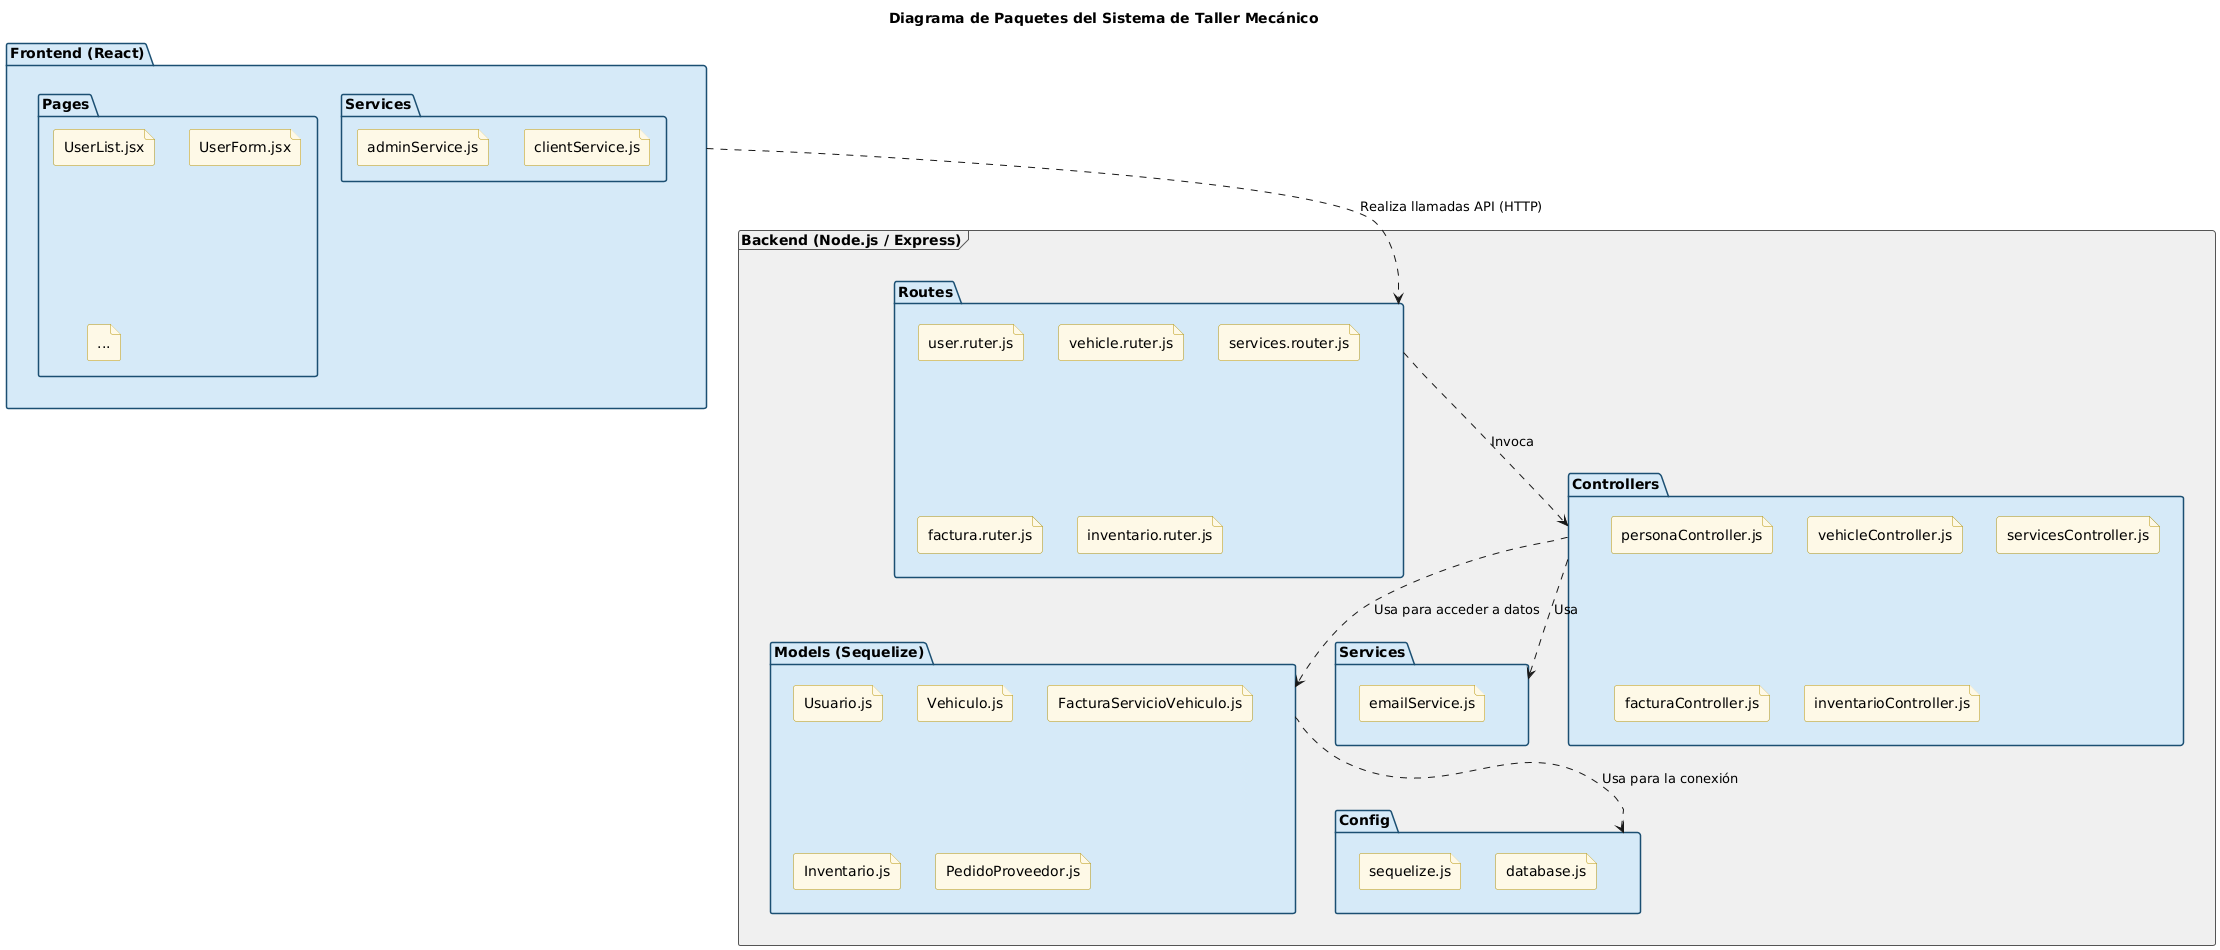

The diagram above was rendered by PlantUML. Its source (embedded in the PNG):
@startuml
title "Diagrama de Paquetes del Sistema de Taller Mecánico"

' --- Estilos para mejorar la legibilidad ---
skinparam package {
    borderColor #1B4F72
    backgroundColor #D6EAF8
    arrowColor #1B4F72
    stereotypeFontColor #1B4F72
}
skinparam frame {
    borderColor #555
    backgroundColor #F0F0F0
}
skinparam file {
    backgroundColor #FEF9E7
    borderColor #B7950B
}

' --- Paquete del Frontend ---
package "Frontend (React)" as Frontend {
    package "Pages" {
        file "UserList.jsx"
        file "UserForm.jsx"
        file "..."
    }
    package "Services" {
        file "adminService.js"
        file "clientService.js"
        file "..."
    }
}

' --- Paquete del Backend ---
frame "Backend (Node.js / Express)" as Backend {
    package "Routes" as Routes {
        file "user.ruter.js"
        file "vehicle.ruter.js"
        file "services.router.js"
        file "factura.ruter.js"
        file "inventario.ruter.js"
        file "..."
    }

    package "Controllers" as Controllers {
        file "personaController.js"
        file "vehicleController.js"
        file "servicesController.js"
        file "facturaController.js"
        file "inventarioController.js"
        file "..."
    }

    package "Models (Sequelize)" as Models {
        file "Usuario.js"
        file "Vehiculo.js"
        file "FacturaServicioVehiculo.js"
        file "Inventario.js"
        file "PedidoProveedor.js"
        file "..."
    }

    package "Services" as AppServices {
        file "emailService.js"
    }

    package "Config" as Config {
        file "sequelize.js"
        file "database.js"
    }
}

' --- Definición de Dependencias ---
Frontend ..> Routes : "Realiza llamadas API (HTTP)"

Routes ..> Controllers : "Invoca"
Controllers ..> Models : "Usa para acceder a datos"
Controllers ..> AppServices : "Usa"

Models ..> Config : "Usa para la conexión"
@enduml